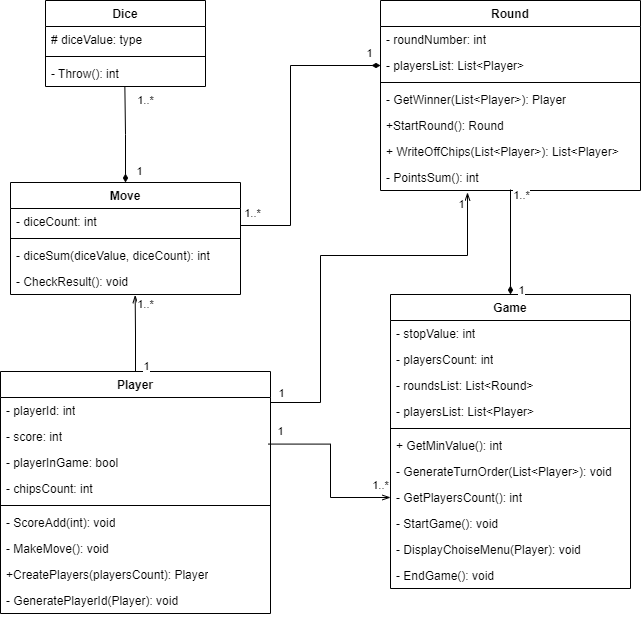

The diagram above was exported from draw.io. Its source (the exported page's mxGraphModel, read from the mxfile embedded in the PNG):
<mxGraphModel dx="712" dy="2004" grid="1" gridSize="10" guides="1" tooltips="1" connect="1" arrows="1" fold="1" page="1" pageScale="1" pageWidth="827" pageHeight="1169" math="0" shadow="0">
  <root>
    <mxCell id="0" />
    <mxCell id="1" parent="0" />
    <mxCell id="RTRv2Ly4nAEpg7l_wBME-1" value="Dice" style="swimlane;fontStyle=1;align=center;verticalAlign=top;childLayout=stackLayout;horizontal=1;startSize=26;horizontalStack=0;resizeParent=1;resizeParentMax=0;resizeLast=0;collapsible=1;marginBottom=0;whiteSpace=wrap;html=1;" parent="1" vertex="1">
      <mxGeometry x="155" y="-2" width="160" height="86" as="geometry" />
    </mxCell>
    <mxCell id="RTRv2Ly4nAEpg7l_wBME-2" value="# diceValue: type" style="text;strokeColor=none;fillColor=none;align=left;verticalAlign=top;spacingLeft=4;spacingRight=4;overflow=hidden;rotatable=0;points=[[0,0.5],[1,0.5]];portConstraint=eastwest;whiteSpace=wrap;html=1;" parent="RTRv2Ly4nAEpg7l_wBME-1" vertex="1">
      <mxGeometry y="26" width="160" height="26" as="geometry" />
    </mxCell>
    <mxCell id="RTRv2Ly4nAEpg7l_wBME-3" value="" style="line;strokeWidth=1;fillColor=none;align=left;verticalAlign=middle;spacingTop=-1;spacingLeft=3;spacingRight=3;rotatable=0;labelPosition=right;points=[];portConstraint=eastwest;strokeColor=inherit;" parent="RTRv2Ly4nAEpg7l_wBME-1" vertex="1">
      <mxGeometry y="52" width="160" height="8" as="geometry" />
    </mxCell>
    <mxCell id="RTRv2Ly4nAEpg7l_wBME-4" value="- Throw(): int" style="text;strokeColor=none;fillColor=none;align=left;verticalAlign=top;spacingLeft=4;spacingRight=4;overflow=hidden;rotatable=0;points=[[0,0.5],[1,0.5]];portConstraint=eastwest;whiteSpace=wrap;html=1;" parent="RTRv2Ly4nAEpg7l_wBME-1" vertex="1">
      <mxGeometry y="60" width="160" height="26" as="geometry" />
    </mxCell>
    <mxCell id="RTRv2Ly4nAEpg7l_wBME-60" style="edgeStyle=orthogonalEdgeStyle;rounded=0;orthogonalLoop=1;jettySize=auto;html=1;entryX=0;entryY=0.5;entryDx=0;entryDy=0;endArrow=diamondThin;endFill=1;" parent="1" source="RTRv2Ly4nAEpg7l_wBME-5" target="RTRv2Ly4nAEpg7l_wBME-50" edge="1">
      <mxGeometry relative="1" as="geometry">
        <Array as="points">
          <mxPoint x="400" y="223" />
          <mxPoint x="400" y="63" />
        </Array>
      </mxGeometry>
    </mxCell>
    <mxCell id="RTRv2Ly4nAEpg7l_wBME-69" value="1..*" style="edgeLabel;html=1;align=center;verticalAlign=middle;resizable=0;points=[];" parent="RTRv2Ly4nAEpg7l_wBME-60" vertex="1" connectable="0">
      <mxGeometry x="-0.9273" y="1" relative="1" as="geometry">
        <mxPoint y="-12" as="offset" />
      </mxGeometry>
    </mxCell>
    <mxCell id="RTRv2Ly4nAEpg7l_wBME-70" value="1" style="edgeLabel;html=1;align=center;verticalAlign=middle;resizable=0;points=[];" parent="RTRv2Ly4nAEpg7l_wBME-60" vertex="1" connectable="0">
      <mxGeometry x="0.9205" y="2" relative="1" as="geometry">
        <mxPoint y="-11" as="offset" />
      </mxGeometry>
    </mxCell>
    <mxCell id="RTRv2Ly4nAEpg7l_wBME-5" value="Move" style="swimlane;fontStyle=1;align=center;verticalAlign=top;childLayout=stackLayout;horizontal=1;startSize=26;horizontalStack=0;resizeParent=1;resizeParentMax=0;resizeLast=0;collapsible=1;marginBottom=0;whiteSpace=wrap;html=1;" parent="1" vertex="1">
      <mxGeometry x="120" y="180" width="230" height="112" as="geometry" />
    </mxCell>
    <mxCell id="RTRv2Ly4nAEpg7l_wBME-6" value="- diceCount: int" style="text;strokeColor=none;fillColor=none;align=left;verticalAlign=top;spacingLeft=4;spacingRight=4;overflow=hidden;rotatable=0;points=[[0,0.5],[1,0.5]];portConstraint=eastwest;whiteSpace=wrap;html=1;" parent="RTRv2Ly4nAEpg7l_wBME-5" vertex="1">
      <mxGeometry y="26" width="230" height="26" as="geometry" />
    </mxCell>
    <mxCell id="RTRv2Ly4nAEpg7l_wBME-7" value="" style="line;strokeWidth=1;fillColor=none;align=left;verticalAlign=middle;spacingTop=-1;spacingLeft=3;spacingRight=3;rotatable=0;labelPosition=right;points=[];portConstraint=eastwest;strokeColor=inherit;" parent="RTRv2Ly4nAEpg7l_wBME-5" vertex="1">
      <mxGeometry y="52" width="230" height="8" as="geometry" />
    </mxCell>
    <mxCell id="RTRv2Ly4nAEpg7l_wBME-8" value="- diceSum(diceValue, diceCount): int" style="text;strokeColor=none;fillColor=none;align=left;verticalAlign=top;spacingLeft=4;spacingRight=4;overflow=hidden;rotatable=0;points=[[0,0.5],[1,0.5]];portConstraint=eastwest;whiteSpace=wrap;html=1;" parent="RTRv2Ly4nAEpg7l_wBME-5" vertex="1">
      <mxGeometry y="60" width="230" height="26" as="geometry" />
    </mxCell>
    <mxCell id="SiPZs2341eOZZ14hrtCb-5" value="- CheckResult(): void" style="text;strokeColor=none;fillColor=none;align=left;verticalAlign=top;spacingLeft=4;spacingRight=4;overflow=hidden;rotatable=0;points=[[0,0.5],[1,0.5]];portConstraint=eastwest;whiteSpace=wrap;html=1;" vertex="1" parent="RTRv2Ly4nAEpg7l_wBME-5">
      <mxGeometry y="86" width="230" height="26" as="geometry" />
    </mxCell>
    <mxCell id="RTRv2Ly4nAEpg7l_wBME-9" value="Round" style="swimlane;fontStyle=1;align=center;verticalAlign=top;childLayout=stackLayout;horizontal=1;startSize=26;horizontalStack=0;resizeParent=1;resizeParentMax=0;resizeLast=0;collapsible=1;marginBottom=0;whiteSpace=wrap;html=1;" parent="1" vertex="1">
      <mxGeometry x="490" y="-2" width="260" height="190" as="geometry" />
    </mxCell>
    <mxCell id="RTRv2Ly4nAEpg7l_wBME-10" value="- roundNumber: int" style="text;strokeColor=none;fillColor=none;align=left;verticalAlign=top;spacingLeft=4;spacingRight=4;overflow=hidden;rotatable=0;points=[[0,0.5],[1,0.5]];portConstraint=eastwest;whiteSpace=wrap;html=1;" parent="RTRv2Ly4nAEpg7l_wBME-9" vertex="1">
      <mxGeometry y="26" width="260" height="26" as="geometry" />
    </mxCell>
    <mxCell id="RTRv2Ly4nAEpg7l_wBME-50" value="- playersList: List&amp;lt;Player&amp;gt;" style="text;strokeColor=none;fillColor=none;align=left;verticalAlign=top;spacingLeft=4;spacingRight=4;overflow=hidden;rotatable=0;points=[[0,0.5],[1,0.5]];portConstraint=eastwest;whiteSpace=wrap;html=1;" parent="RTRv2Ly4nAEpg7l_wBME-9" vertex="1">
      <mxGeometry y="52" width="260" height="26" as="geometry" />
    </mxCell>
    <mxCell id="RTRv2Ly4nAEpg7l_wBME-11" value="" style="line;strokeWidth=1;fillColor=none;align=left;verticalAlign=middle;spacingTop=-1;spacingLeft=3;spacingRight=3;rotatable=0;labelPosition=right;points=[];portConstraint=eastwest;strokeColor=inherit;" parent="RTRv2Ly4nAEpg7l_wBME-9" vertex="1">
      <mxGeometry y="78" width="260" height="8" as="geometry" />
    </mxCell>
    <mxCell id="RTRv2Ly4nAEpg7l_wBME-33" value="- GetWinner(List&amp;lt;Player&amp;gt;): Player" style="text;strokeColor=none;fillColor=none;align=left;verticalAlign=top;spacingLeft=4;spacingRight=4;overflow=hidden;rotatable=0;points=[[0,0.5],[1,0.5]];portConstraint=eastwest;whiteSpace=wrap;html=1;" parent="RTRv2Ly4nAEpg7l_wBME-9" vertex="1">
      <mxGeometry y="86" width="260" height="26" as="geometry" />
    </mxCell>
    <mxCell id="RTRv2Ly4nAEpg7l_wBME-47" value="+StartRound(): Round" style="text;strokeColor=none;fillColor=none;align=left;verticalAlign=top;spacingLeft=4;spacingRight=4;overflow=hidden;rotatable=0;points=[[0,0.5],[1,0.5]];portConstraint=eastwest;whiteSpace=wrap;html=1;" parent="RTRv2Ly4nAEpg7l_wBME-9" vertex="1">
      <mxGeometry y="112" width="260" height="26" as="geometry" />
    </mxCell>
    <mxCell id="SiPZs2341eOZZ14hrtCb-3" value="+ WriteOffChips(List&amp;lt;Player&amp;gt;): List&amp;lt;Player&amp;gt;" style="text;strokeColor=none;fillColor=none;align=left;verticalAlign=top;spacingLeft=4;spacingRight=4;overflow=hidden;rotatable=0;points=[[0,0.5],[1,0.5]];portConstraint=eastwest;whiteSpace=wrap;html=1;" vertex="1" parent="RTRv2Ly4nAEpg7l_wBME-9">
      <mxGeometry y="138" width="260" height="26" as="geometry" />
    </mxCell>
    <mxCell id="RTRv2Ly4nAEpg7l_wBME-12" value="- PointsSum(): int" style="text;strokeColor=none;fillColor=none;align=left;verticalAlign=top;spacingLeft=4;spacingRight=4;overflow=hidden;rotatable=0;points=[[0,0.5],[1,0.5]];portConstraint=eastwest;whiteSpace=wrap;html=1;" parent="RTRv2Ly4nAEpg7l_wBME-9" vertex="1">
      <mxGeometry y="164" width="260" height="26" as="geometry" />
    </mxCell>
    <mxCell id="RTRv2Ly4nAEpg7l_wBME-21" value="Game" style="swimlane;fontStyle=1;align=center;verticalAlign=top;childLayout=stackLayout;horizontal=1;startSize=26;horizontalStack=0;resizeParent=1;resizeParentMax=0;resizeLast=0;collapsible=1;marginBottom=0;whiteSpace=wrap;html=1;" parent="1" vertex="1">
      <mxGeometry x="500" y="292" width="240" height="294" as="geometry" />
    </mxCell>
    <mxCell id="RTRv2Ly4nAEpg7l_wBME-49" value="- stopValue: int" style="text;strokeColor=none;fillColor=none;align=left;verticalAlign=top;spacingLeft=4;spacingRight=4;overflow=hidden;rotatable=0;points=[[0,0.5],[1,0.5]];portConstraint=eastwest;whiteSpace=wrap;html=1;" parent="RTRv2Ly4nAEpg7l_wBME-21" vertex="1">
      <mxGeometry y="26" width="240" height="26" as="geometry" />
    </mxCell>
    <mxCell id="RTRv2Ly4nAEpg7l_wBME-22" value="- playersCount: int" style="text;strokeColor=none;fillColor=none;align=left;verticalAlign=top;spacingLeft=4;spacingRight=4;overflow=hidden;rotatable=0;points=[[0,0.5],[1,0.5]];portConstraint=eastwest;whiteSpace=wrap;html=1;" parent="RTRv2Ly4nAEpg7l_wBME-21" vertex="1">
      <mxGeometry y="52" width="240" height="26" as="geometry" />
    </mxCell>
    <mxCell id="RTRv2Ly4nAEpg7l_wBME-48" value="- roundsList: List&amp;lt;Round&amp;gt;" style="text;strokeColor=none;fillColor=none;align=left;verticalAlign=top;spacingLeft=4;spacingRight=4;overflow=hidden;rotatable=0;points=[[0,0.5],[1,0.5]];portConstraint=eastwest;whiteSpace=wrap;html=1;" parent="RTRv2Ly4nAEpg7l_wBME-21" vertex="1">
      <mxGeometry y="78" width="240" height="26" as="geometry" />
    </mxCell>
    <mxCell id="RTRv2Ly4nAEpg7l_wBME-44" value="- playersList: List&amp;lt;Player&amp;gt;" style="text;strokeColor=none;fillColor=none;align=left;verticalAlign=top;spacingLeft=4;spacingRight=4;overflow=hidden;rotatable=0;points=[[0,0.5],[1,0.5]];portConstraint=eastwest;whiteSpace=wrap;html=1;" parent="RTRv2Ly4nAEpg7l_wBME-21" vertex="1">
      <mxGeometry y="104" width="240" height="26" as="geometry" />
    </mxCell>
    <mxCell id="RTRv2Ly4nAEpg7l_wBME-23" value="" style="line;strokeWidth=1;fillColor=none;align=left;verticalAlign=middle;spacingTop=-1;spacingLeft=3;spacingRight=3;rotatable=0;labelPosition=right;points=[];portConstraint=eastwest;strokeColor=inherit;" parent="RTRv2Ly4nAEpg7l_wBME-21" vertex="1">
      <mxGeometry y="130" width="240" height="8" as="geometry" />
    </mxCell>
    <mxCell id="SiPZs2341eOZZ14hrtCb-1" value="+ GetMinValue(): int" style="text;strokeColor=none;fillColor=none;align=left;verticalAlign=top;spacingLeft=4;spacingRight=4;overflow=hidden;rotatable=0;points=[[0,0.5],[1,0.5]];portConstraint=eastwest;whiteSpace=wrap;html=1;" vertex="1" parent="RTRv2Ly4nAEpg7l_wBME-21">
      <mxGeometry y="138" width="240" height="26" as="geometry" />
    </mxCell>
    <mxCell id="SiPZs2341eOZZ14hrtCb-4" value="- GenerateTurnOrder(List&amp;lt;Player&amp;gt;): void&amp;nbsp;" style="text;strokeColor=none;fillColor=none;align=left;verticalAlign=top;spacingLeft=4;spacingRight=4;overflow=hidden;rotatable=0;points=[[0,0.5],[1,0.5]];portConstraint=eastwest;whiteSpace=wrap;html=1;" vertex="1" parent="RTRv2Ly4nAEpg7l_wBME-21">
      <mxGeometry y="164" width="240" height="26" as="geometry" />
    </mxCell>
    <mxCell id="RTRv2Ly4nAEpg7l_wBME-24" value="- GetPlayersCount(): int" style="text;strokeColor=none;fillColor=none;align=left;verticalAlign=top;spacingLeft=4;spacingRight=4;overflow=hidden;rotatable=0;points=[[0,0.5],[1,0.5]];portConstraint=eastwest;whiteSpace=wrap;html=1;" parent="RTRv2Ly4nAEpg7l_wBME-21" vertex="1">
      <mxGeometry y="190" width="240" height="26" as="geometry" />
    </mxCell>
    <mxCell id="RTRv2Ly4nAEpg7l_wBME-45" value="- StartGame(): void" style="text;strokeColor=none;fillColor=none;align=left;verticalAlign=top;spacingLeft=4;spacingRight=4;overflow=hidden;rotatable=0;points=[[0,0.5],[1,0.5]];portConstraint=eastwest;whiteSpace=wrap;html=1;" parent="RTRv2Ly4nAEpg7l_wBME-21" vertex="1">
      <mxGeometry y="216" width="240" height="26" as="geometry" />
    </mxCell>
    <mxCell id="SiPZs2341eOZZ14hrtCb-7" value="- DisplayChoiseMenu(Player): void" style="text;strokeColor=none;fillColor=none;align=left;verticalAlign=top;spacingLeft=4;spacingRight=4;overflow=hidden;rotatable=0;points=[[0,0.5],[1,0.5]];portConstraint=eastwest;whiteSpace=wrap;html=1;" vertex="1" parent="RTRv2Ly4nAEpg7l_wBME-21">
      <mxGeometry y="242" width="240" height="26" as="geometry" />
    </mxCell>
    <mxCell id="RTRv2Ly4nAEpg7l_wBME-46" value="- EndGame(): void" style="text;strokeColor=none;fillColor=none;align=left;verticalAlign=top;spacingLeft=4;spacingRight=4;overflow=hidden;rotatable=0;points=[[0,0.5],[1,0.5]];portConstraint=eastwest;whiteSpace=wrap;html=1;" parent="RTRv2Ly4nAEpg7l_wBME-21" vertex="1">
      <mxGeometry y="268" width="240" height="26" as="geometry" />
    </mxCell>
    <mxCell id="RTRv2Ly4nAEpg7l_wBME-25" value="Player" style="swimlane;fontStyle=1;align=center;verticalAlign=top;childLayout=stackLayout;horizontal=1;startSize=26;horizontalStack=0;resizeParent=1;resizeParentMax=0;resizeLast=0;collapsible=1;marginBottom=0;whiteSpace=wrap;html=1;" parent="1" vertex="1">
      <mxGeometry x="110" y="369" width="270" height="242" as="geometry" />
    </mxCell>
    <mxCell id="RTRv2Ly4nAEpg7l_wBME-26" value="- playerId: int" style="text;strokeColor=none;fillColor=none;align=left;verticalAlign=top;spacingLeft=4;spacingRight=4;overflow=hidden;rotatable=0;points=[[0,0.5],[1,0.5]];portConstraint=eastwest;whiteSpace=wrap;html=1;" parent="RTRv2Ly4nAEpg7l_wBME-25" vertex="1">
      <mxGeometry y="26" width="270" height="26" as="geometry" />
    </mxCell>
    <mxCell id="RTRv2Ly4nAEpg7l_wBME-30" value="- score: int" style="text;strokeColor=none;fillColor=none;align=left;verticalAlign=top;spacingLeft=4;spacingRight=4;overflow=hidden;rotatable=0;points=[[0,0.5],[1,0.5]];portConstraint=eastwest;whiteSpace=wrap;html=1;" parent="RTRv2Ly4nAEpg7l_wBME-25" vertex="1">
      <mxGeometry y="52" width="270" height="26" as="geometry" />
    </mxCell>
    <mxCell id="RTRv2Ly4nAEpg7l_wBME-31" value="- playerInGame: bool" style="text;strokeColor=none;fillColor=none;align=left;verticalAlign=top;spacingLeft=4;spacingRight=4;overflow=hidden;rotatable=0;points=[[0,0.5],[1,0.5]];portConstraint=eastwest;whiteSpace=wrap;html=1;" parent="RTRv2Ly4nAEpg7l_wBME-25" vertex="1">
      <mxGeometry y="78" width="270" height="26" as="geometry" />
    </mxCell>
    <mxCell id="RTRv2Ly4nAEpg7l_wBME-32" value="- chipsCount: int" style="text;strokeColor=none;fillColor=none;align=left;verticalAlign=top;spacingLeft=4;spacingRight=4;overflow=hidden;rotatable=0;points=[[0,0.5],[1,0.5]];portConstraint=eastwest;whiteSpace=wrap;html=1;" parent="RTRv2Ly4nAEpg7l_wBME-25" vertex="1">
      <mxGeometry y="104" width="270" height="26" as="geometry" />
    </mxCell>
    <mxCell id="RTRv2Ly4nAEpg7l_wBME-27" value="" style="line;strokeWidth=1;fillColor=none;align=left;verticalAlign=middle;spacingTop=-1;spacingLeft=3;spacingRight=3;rotatable=0;labelPosition=right;points=[];portConstraint=eastwest;strokeColor=inherit;" parent="RTRv2Ly4nAEpg7l_wBME-25" vertex="1">
      <mxGeometry y="130" width="270" height="8" as="geometry" />
    </mxCell>
    <mxCell id="SiPZs2341eOZZ14hrtCb-6" value="- ScoreAdd(int): void" style="text;strokeColor=none;fillColor=none;align=left;verticalAlign=top;spacingLeft=4;spacingRight=4;overflow=hidden;rotatable=0;points=[[0,0.5],[1,0.5]];portConstraint=eastwest;whiteSpace=wrap;html=1;" vertex="1" parent="RTRv2Ly4nAEpg7l_wBME-25">
      <mxGeometry y="138" width="270" height="26" as="geometry" />
    </mxCell>
    <mxCell id="RTRv2Ly4nAEpg7l_wBME-58" value="- MakeMove(): void" style="text;strokeColor=none;fillColor=none;align=left;verticalAlign=top;spacingLeft=4;spacingRight=4;overflow=hidden;rotatable=0;points=[[0,0.5],[1,0.5]];portConstraint=eastwest;whiteSpace=wrap;html=1;" parent="RTRv2Ly4nAEpg7l_wBME-25" vertex="1">
      <mxGeometry y="164" width="270" height="26" as="geometry" />
    </mxCell>
    <mxCell id="SiPZs2341eOZZ14hrtCb-2" value="+CreatePlayers(playersCount): Player" style="text;strokeColor=none;fillColor=none;align=left;verticalAlign=top;spacingLeft=4;spacingRight=4;overflow=hidden;rotatable=0;points=[[0,0.5],[1,0.5]];portConstraint=eastwest;whiteSpace=wrap;html=1;" vertex="1" parent="RTRv2Ly4nAEpg7l_wBME-25">
      <mxGeometry y="190" width="270" height="26" as="geometry" />
    </mxCell>
    <mxCell id="RTRv2Ly4nAEpg7l_wBME-28" value="- GeneratePlayerId(Player): void" style="text;strokeColor=none;fillColor=none;align=left;verticalAlign=top;spacingLeft=4;spacingRight=4;overflow=hidden;rotatable=0;points=[[0,0.5],[1,0.5]];portConstraint=eastwest;whiteSpace=wrap;html=1;" parent="RTRv2Ly4nAEpg7l_wBME-25" vertex="1">
      <mxGeometry y="216" width="270" height="26" as="geometry" />
    </mxCell>
    <mxCell id="RTRv2Ly4nAEpg7l_wBME-52" style="edgeStyle=orthogonalEdgeStyle;rounded=0;orthogonalLoop=1;jettySize=auto;html=1;entryX=0.5;entryY=0.962;entryDx=0;entryDy=0;entryPerimeter=0;endArrow=none;endFill=0;startArrow=diamondThin;startFill=1;" parent="1" source="RTRv2Ly4nAEpg7l_wBME-21" target="RTRv2Ly4nAEpg7l_wBME-12" edge="1">
      <mxGeometry relative="1" as="geometry" />
    </mxCell>
    <mxCell id="RTRv2Ly4nAEpg7l_wBME-53" value="1" style="edgeLabel;html=1;align=center;verticalAlign=middle;resizable=0;points=[];" parent="RTRv2Ly4nAEpg7l_wBME-52" vertex="1" connectable="0">
      <mxGeometry x="-0.8664" y="-1" relative="1" as="geometry">
        <mxPoint x="9" y="2" as="offset" />
      </mxGeometry>
    </mxCell>
    <mxCell id="RTRv2Ly4nAEpg7l_wBME-54" value="1..*" style="edgeLabel;html=1;align=center;verticalAlign=middle;resizable=0;points=[];" parent="RTRv2Ly4nAEpg7l_wBME-52" vertex="1" connectable="0">
      <mxGeometry x="0.8978" y="-1" relative="1" as="geometry">
        <mxPoint x="9" as="offset" />
      </mxGeometry>
    </mxCell>
    <mxCell id="RTRv2Ly4nAEpg7l_wBME-55" style="edgeStyle=orthogonalEdgeStyle;rounded=0;orthogonalLoop=1;jettySize=auto;html=1;entryX=0.991;entryY=-0.209;entryDx=0;entryDy=0;entryPerimeter=0;endArrow=none;endFill=0;startArrow=openThin;startFill=0;" parent="1" source="RTRv2Ly4nAEpg7l_wBME-24" target="RTRv2Ly4nAEpg7l_wBME-31" edge="1">
      <mxGeometry relative="1" as="geometry" />
    </mxCell>
    <mxCell id="RTRv2Ly4nAEpg7l_wBME-56" value="1" style="edgeLabel;html=1;align=center;verticalAlign=middle;resizable=0;points=[];" parent="RTRv2Ly4nAEpg7l_wBME-55" vertex="1" connectable="0">
      <mxGeometry x="0.8651" y="-1" relative="1" as="geometry">
        <mxPoint y="-12" as="offset" />
      </mxGeometry>
    </mxCell>
    <mxCell id="RTRv2Ly4nAEpg7l_wBME-57" value="1..*" style="edgeLabel;html=1;align=center;verticalAlign=middle;resizable=0;points=[];" parent="RTRv2Ly4nAEpg7l_wBME-55" vertex="1" connectable="0">
      <mxGeometry x="-0.9329" y="-1" relative="1" as="geometry">
        <mxPoint x="-5" y="-12" as="offset" />
      </mxGeometry>
    </mxCell>
    <mxCell id="RTRv2Ly4nAEpg7l_wBME-62" style="edgeStyle=orthogonalEdgeStyle;rounded=0;orthogonalLoop=1;jettySize=auto;html=1;entryX=0.496;entryY=1.008;entryDx=0;entryDy=0;entryPerimeter=0;endArrow=none;endFill=0;startArrow=diamondThin;startFill=1;" parent="1" source="RTRv2Ly4nAEpg7l_wBME-5" target="RTRv2Ly4nAEpg7l_wBME-4" edge="1">
      <mxGeometry relative="1" as="geometry" />
    </mxCell>
    <mxCell id="RTRv2Ly4nAEpg7l_wBME-64" style="edgeStyle=orthogonalEdgeStyle;rounded=0;orthogonalLoop=1;jettySize=auto;html=1;endArrow=openThin;endFill=0;" parent="1" source="RTRv2Ly4nAEpg7l_wBME-25" edge="1">
      <mxGeometry relative="1" as="geometry">
        <Array as="points">
          <mxPoint x="430" y="400" />
          <mxPoint x="430" y="253" />
          <mxPoint x="577" y="253" />
        </Array>
        <mxPoint x="577" y="190" as="targetPoint" />
      </mxGeometry>
    </mxCell>
    <mxCell id="RTRv2Ly4nAEpg7l_wBME-71" value="1" style="edgeLabel;html=1;align=center;verticalAlign=middle;resizable=0;points=[];" parent="RTRv2Ly4nAEpg7l_wBME-64" vertex="1" connectable="0">
      <mxGeometry x="-0.9513" y="-1" relative="1" as="geometry">
        <mxPoint y="-11" as="offset" />
      </mxGeometry>
    </mxCell>
    <mxCell id="RTRv2Ly4nAEpg7l_wBME-72" value="1" style="edgeLabel;html=1;align=center;verticalAlign=middle;resizable=0;points=[];" parent="RTRv2Ly4nAEpg7l_wBME-64" vertex="1" connectable="0">
      <mxGeometry x="0.9466" y="1" relative="1" as="geometry">
        <mxPoint x="-6" as="offset" />
      </mxGeometry>
    </mxCell>
    <mxCell id="RTRv2Ly4nAEpg7l_wBME-65" value="1..*" style="edgeLabel;html=1;align=center;verticalAlign=middle;resizable=0;points=[];" parent="1" vertex="1" connectable="0">
      <mxGeometry x="630" y="150.00111111111107" as="geometry">
        <mxPoint x="-376" y="-53" as="offset" />
      </mxGeometry>
    </mxCell>
    <mxCell id="RTRv2Ly4nAEpg7l_wBME-66" value="1" style="edgeLabel;html=1;align=center;verticalAlign=middle;resizable=0;points=[];" parent="1" vertex="1" connectable="0">
      <mxGeometry x="610" y="292.00444444444435" as="geometry">
        <mxPoint x="-362" y="-124" as="offset" />
      </mxGeometry>
    </mxCell>
    <mxCell id="RTRv2Ly4nAEpg7l_wBME-73" style="edgeStyle=orthogonalEdgeStyle;rounded=0;orthogonalLoop=1;jettySize=auto;html=1;endArrow=openThin;endFill=0;entryX=0.542;entryY=1.023;entryDx=0;entryDy=0;entryPerimeter=0;" parent="1" source="RTRv2Ly4nAEpg7l_wBME-25" target="SiPZs2341eOZZ14hrtCb-5" edge="1">
      <mxGeometry relative="1" as="geometry">
        <mxPoint x="240" y="300" as="targetPoint" />
      </mxGeometry>
    </mxCell>
    <mxCell id="RTRv2Ly4nAEpg7l_wBME-74" value="1" style="edgeLabel;html=1;align=center;verticalAlign=middle;resizable=0;points=[];" parent="RTRv2Ly4nAEpg7l_wBME-73" vertex="1" connectable="0">
      <mxGeometry x="-0.8439" y="-2" relative="1" as="geometry">
        <mxPoint x="8" as="offset" />
      </mxGeometry>
    </mxCell>
    <mxCell id="RTRv2Ly4nAEpg7l_wBME-75" value="1..*" style="edgeLabel;html=1;align=center;verticalAlign=middle;resizable=0;points=[];" parent="RTRv2Ly4nAEpg7l_wBME-73" vertex="1" connectable="0">
      <mxGeometry x="0.7685" y="-1" relative="1" as="geometry">
        <mxPoint x="9" as="offset" />
      </mxGeometry>
    </mxCell>
  </root>
</mxGraphModel>